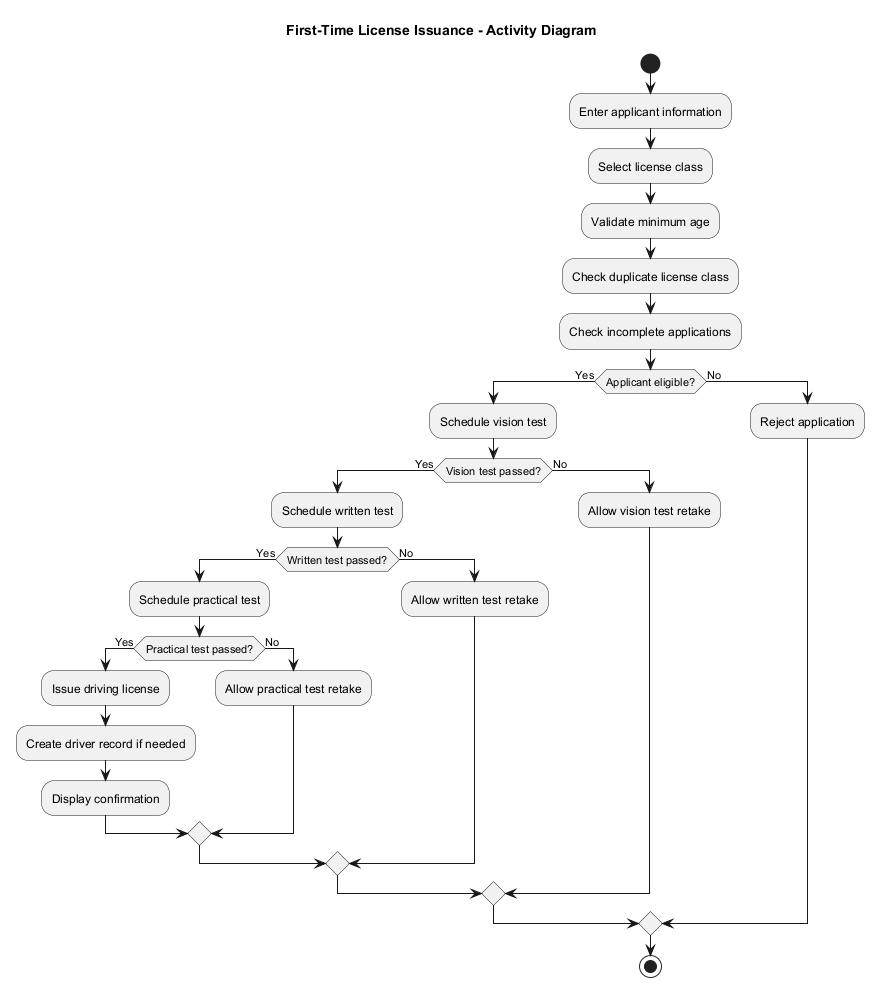

The diagram above was rendered by PlantUML. Its source (embedded in the PNG):
@startuml activity-license-issuance
title First-Time License Issuance - Activity Diagram

start

:Enter applicant information;
:Select license class;
:Validate minimum age;
:Check duplicate license class;
:Check incomplete applications;

if (Applicant eligible?) then (Yes)
  :Schedule vision test;
  if (Vision test passed?) then (Yes)
    :Schedule written test;
    if (Written test passed?) then (Yes)
      :Schedule practical test;
      if (Practical test passed?) then (Yes)
        :Issue driving license;
        :Create driver record if needed;
        :Display confirmation;
      else (No)
        :Allow practical test retake;
      endif
    else (No)
      :Allow written test retake;
    endif
  else (No)
    :Allow vision test retake;
  endif
else (No)
  :Reject application;
endif

stop
@enduml